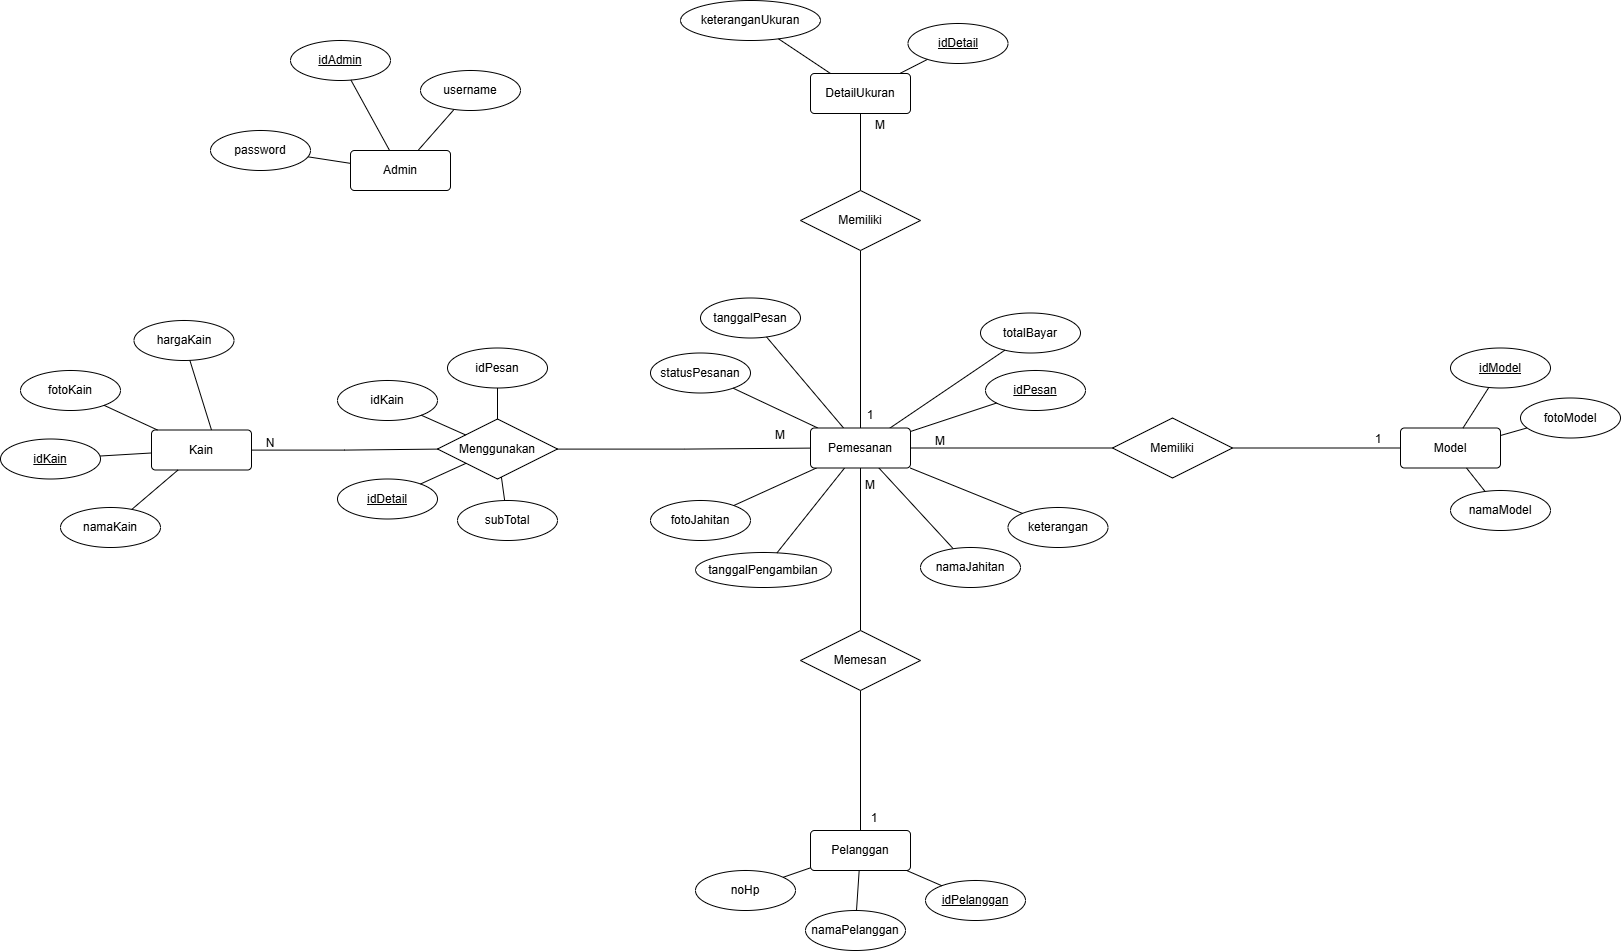

The diagram above was exported from draw.io. Its source (the exported page's mxGraphModel, read from the mxfile embedded in the PNG):
<mxGraphModel dx="1744" dy="2600" grid="1" gridSize="10" guides="1" tooltips="1" connect="1" arrows="1" fold="1" page="1" pageScale="1" pageWidth="1169" pageHeight="827" math="0" shadow="0">
  <root>
    <mxCell id="0" />
    <mxCell id="1" parent="0" />
    <mxCell id="2" parent="1" style="rounded=1;arcSize=10;whiteSpace=wrap;html=1;align=center;strokeColor=#000000;" value="Admin" vertex="1">
      <mxGeometry height="40" width="100" x="390" y="-950" as="geometry" />
    </mxCell>
    <mxCell id="3" parent="1" style="ellipse;whiteSpace=wrap;html=1;align=center;fontStyle=4;strokeColor=#000000;" value="idAdmin" vertex="1">
      <mxGeometry height="40" width="100" x="330" y="-1060" as="geometry" />
    </mxCell>
    <mxCell id="4" edge="1" parent="1" source="3" style="endArrow=none;html=1;rounded=0;strokeColor=#000000;" target="2" value="">
      <mxGeometry relative="1" as="geometry">
        <mxPoint x="510" y="-850" as="sourcePoint" />
        <mxPoint x="670" y="-850" as="targetPoint" />
      </mxGeometry>
    </mxCell>
    <mxCell id="5" parent="1" style="ellipse;whiteSpace=wrap;html=1;align=center;strokeColor=#000000;" value="username" vertex="1">
      <mxGeometry height="40" width="100" x="460" y="-1030" as="geometry" />
    </mxCell>
    <mxCell id="6" edge="1" parent="1" source="5" style="endArrow=none;html=1;rounded=0;strokeColor=#000000;" target="2" value="">
      <mxGeometry relative="1" as="geometry">
        <mxPoint x="401" y="-1010" as="sourcePoint" />
        <mxPoint x="439" y="-940" as="targetPoint" />
      </mxGeometry>
    </mxCell>
    <mxCell id="7" parent="1" style="ellipse;whiteSpace=wrap;html=1;align=center;strokeColor=#000000;" value="password" vertex="1">
      <mxGeometry height="40" width="100" x="250" y="-970" as="geometry" />
    </mxCell>
    <mxCell id="8" edge="1" parent="1" source="7" style="endArrow=none;html=1;rounded=0;strokeColor=#000000;" target="2" value="">
      <mxGeometry relative="1" as="geometry">
        <mxPoint x="504" y="-981" as="sourcePoint" />
        <mxPoint x="468" y="-940" as="targetPoint" />
      </mxGeometry>
    </mxCell>
    <mxCell id="9" parent="1" style="rounded=1;arcSize=10;whiteSpace=wrap;html=1;align=center;strokeColor=#000000;" value="Pelanggan" vertex="1">
      <mxGeometry height="40" width="100" x="850" y="-270" as="geometry" />
    </mxCell>
    <mxCell id="10" parent="1" style="ellipse;whiteSpace=wrap;html=1;align=center;fontStyle=4;strokeColor=#000000;" value="idPelanggan" vertex="1">
      <mxGeometry height="40" width="100" x="965" y="-220" as="geometry" />
    </mxCell>
    <mxCell id="11" edge="1" parent="1" source="9" style="endArrow=none;html=1;rounded=0;strokeColor=#000000;" target="10" value="">
      <mxGeometry relative="1" as="geometry">
        <mxPoint x="590" y="-250" as="sourcePoint" />
        <mxPoint x="750" y="-250" as="targetPoint" />
      </mxGeometry>
    </mxCell>
    <mxCell id="12" parent="1" style="ellipse;whiteSpace=wrap;html=1;align=center;strokeColor=#000000;" value="namaPelanggan" vertex="1">
      <mxGeometry height="40" width="100" x="845" y="-190" as="geometry" />
    </mxCell>
    <mxCell id="13" edge="1" parent="1" source="9" style="endArrow=none;html=1;rounded=0;strokeColor=#000000;" target="12" value="">
      <mxGeometry relative="1" as="geometry">
        <mxPoint x="970" y="-255" as="sourcePoint" />
        <mxPoint x="1080" y="-288" as="targetPoint" />
      </mxGeometry>
    </mxCell>
    <mxCell id="14" parent="1" style="ellipse;whiteSpace=wrap;html=1;align=center;strokeColor=#000000;" value="noHp" vertex="1">
      <mxGeometry height="40" width="100" x="735" y="-230" as="geometry" />
    </mxCell>
    <mxCell id="15" edge="1" parent="1" source="9" style="endArrow=none;html=1;rounded=0;strokeColor=#000000;" target="14" value="">
      <mxGeometry relative="1" as="geometry">
        <mxPoint x="970" y="-225" as="sourcePoint" />
        <mxPoint x="1050" y="-202" as="targetPoint" />
      </mxGeometry>
    </mxCell>
    <mxCell id="16" edge="1" parent="1" source="17" style="edgeStyle=orthogonalEdgeStyle;rounded=0;orthogonalLoop=1;jettySize=auto;html=1;endArrow=none;endFill=0;strokeColor=#000000;" target="62">
      <mxGeometry relative="1" as="geometry">
        <Array as="points" />
        <mxPoint x="373.5" y="-722.5" as="targetPoint" />
      </mxGeometry>
    </mxCell>
    <mxCell id="17" parent="1" style="rounded=1;arcSize=10;whiteSpace=wrap;html=1;align=center;strokeColor=#000000;" value="Kain" vertex="1">
      <mxGeometry height="40" width="100" x="191" y="-670.5" as="geometry" />
    </mxCell>
    <mxCell id="18" parent="1" style="ellipse;whiteSpace=wrap;html=1;align=center;fontStyle=4;strokeColor=#000000;" value="idKain" vertex="1">
      <mxGeometry height="40" width="100" x="40" y="-661.5" as="geometry" />
    </mxCell>
    <mxCell id="19" edge="1" parent="1" source="18" style="endArrow=none;html=1;rounded=0;strokeColor=#000000;" target="17" value="">
      <mxGeometry relative="1" as="geometry">
        <mxPoint x="281.5" y="-792.5" as="sourcePoint" />
        <mxPoint x="441.5" y="-792.5" as="targetPoint" />
      </mxGeometry>
    </mxCell>
    <mxCell id="20" parent="1" style="ellipse;whiteSpace=wrap;html=1;align=center;strokeColor=#000000;" value="namaKain" vertex="1">
      <mxGeometry height="40" width="100" x="100" y="-593" as="geometry" />
    </mxCell>
    <mxCell id="21" edge="1" parent="1" source="20" style="endArrow=none;html=1;rounded=0;strokeColor=#000000;" target="17" value="">
      <mxGeometry relative="1" as="geometry">
        <mxPoint x="77.5" y="-659.5" as="sourcePoint" />
        <mxPoint x="129.5" y="-692.5" as="targetPoint" />
      </mxGeometry>
    </mxCell>
    <mxCell id="22" parent="1" style="ellipse;whiteSpace=wrap;html=1;align=center;strokeColor=#000000;" value="fotoKain" vertex="1">
      <mxGeometry height="40" width="100" x="60" y="-730" as="geometry" />
    </mxCell>
    <mxCell id="23" edge="1" parent="1" source="22" style="endArrow=none;html=1;rounded=0;strokeColor=#000000;" target="17" value="">
      <mxGeometry relative="1" as="geometry">
        <mxPoint x="152.5" y="-632.5" as="sourcePoint" />
        <mxPoint x="159.5" y="-692.5" as="targetPoint" />
      </mxGeometry>
    </mxCell>
    <mxCell id="24" parent="1" style="ellipse;whiteSpace=wrap;html=1;align=center;fontStyle=4;strokeColor=#000000;" value="idPesan" vertex="1">
      <mxGeometry height="40" width="100" x="1025" y="-730" as="geometry" />
    </mxCell>
    <mxCell id="25" edge="1" parent="1" source="51" style="endArrow=none;html=1;rounded=0;strokeColor=#000000;" target="24" value="">
      <mxGeometry relative="1" as="geometry">
        <mxPoint x="511.4256837729097" y="-1048.5371581135453" as="sourcePoint" />
        <mxPoint x="427.5" y="-1062.5" as="targetPoint" />
      </mxGeometry>
    </mxCell>
    <mxCell id="26" parent="1" style="ellipse;whiteSpace=wrap;html=1;align=center;strokeColor=#000000;" value="tanggalPesan" vertex="1">
      <mxGeometry height="40" width="100" x="740" y="-802.5" as="geometry" />
    </mxCell>
    <mxCell id="27" edge="1" parent="1" source="51" style="endArrow=none;html=1;rounded=0;strokeColor=#000000;" target="26" value="">
      <mxGeometry relative="1" as="geometry">
        <mxPoint x="499.2141560770758" y="-1054.642921961462" as="sourcePoint" />
        <mxPoint x="625.5" y="-1087.5" as="targetPoint" />
      </mxGeometry>
    </mxCell>
    <mxCell id="28" parent="1" style="ellipse;whiteSpace=wrap;html=1;align=center;strokeColor=#000000;" value="totalBayar" vertex="1">
      <mxGeometry height="40" width="100" x="1020" y="-787.5" as="geometry" />
    </mxCell>
    <mxCell id="29" edge="1" parent="1" source="51" style="endArrow=none;html=1;rounded=0;strokeColor=#000000;" target="28" value="">
      <mxGeometry relative="1" as="geometry">
        <mxPoint x="511.25745947993005" y="-1016.3787297399649" as="sourcePoint" />
        <mxPoint x="650.5" y="-1008.5" as="targetPoint" />
      </mxGeometry>
    </mxCell>
    <mxCell id="30" parent="1" style="ellipse;whiteSpace=wrap;html=1;align=center;strokeColor=#000000;" value="statusPesanan" vertex="1">
      <mxGeometry height="40" width="100" x="690" y="-747.5" as="geometry" />
    </mxCell>
    <mxCell id="31" edge="1" parent="1" source="30" style="endArrow=none;html=1;rounded=0;strokeColor=#000000;" target="51" value="">
      <mxGeometry relative="1" as="geometry">
        <mxPoint x="398.5" y="-994.5" as="sourcePoint" />
        <mxPoint x="455.7784810126584" y="-1016.3607594936709" as="targetPoint" />
      </mxGeometry>
    </mxCell>
    <mxCell id="32" parent="1" style="ellipse;whiteSpace=wrap;html=1;align=center;strokeColor=#000000;" value="namaJahitan" vertex="1">
      <mxGeometry height="40" width="100" x="960" y="-553" as="geometry" />
    </mxCell>
    <mxCell id="33" edge="1" parent="1" source="32" style="endArrow=none;html=1;rounded=0;strokeColor=#000000;" target="51" value="">
      <mxGeometry relative="1" as="geometry">
        <mxPoint x="623.5" y="-762.5" as="sourcePoint" />
        <mxPoint x="502.10000000000014" y="-1008.9799999999998" as="targetPoint" />
      </mxGeometry>
    </mxCell>
    <mxCell id="34" parent="1" style="ellipse;whiteSpace=wrap;html=1;align=center;strokeColor=#000000;" value="keterangan" vertex="1">
      <mxGeometry height="40" width="100" x="1047.5" y="-593" as="geometry" />
    </mxCell>
    <mxCell id="35" edge="1" parent="1" source="34" style="endArrow=none;html=1;rounded=0;strokeColor=#000000;" target="51" value="">
      <mxGeometry relative="1" as="geometry">
        <mxPoint x="710.5" y="-893.5" as="sourcePoint" />
        <mxPoint x="503.9790419161675" y="-1012.7395209580839" as="targetPoint" />
      </mxGeometry>
    </mxCell>
    <mxCell id="36" parent="1" style="ellipse;whiteSpace=wrap;html=1;align=center;strokeColor=#000000;" value="fotoJahitan" vertex="1">
      <mxGeometry height="40" width="100" x="690" y="-600" as="geometry" />
    </mxCell>
    <mxCell id="37" edge="1" parent="1" source="51" style="endArrow=none;html=1;rounded=0;strokeColor=#000000;" target="36" value="">
      <mxGeometry relative="1" as="geometry">
        <mxPoint x="463.8585151331629" y="-1012.3207424334184" as="sourcePoint" />
        <mxPoint x="358.5" y="-908.5" as="targetPoint" />
      </mxGeometry>
    </mxCell>
    <mxCell id="38" parent="1" style="ellipse;whiteSpace=wrap;html=1;align=center;strokeColor=#000000;" value="harga&lt;span style=&quot;background-color: transparent; color: light-dark(rgb(0, 0, 0), rgb(255, 255, 255));&quot;&gt;Kain&lt;/span&gt;" vertex="1">
      <mxGeometry height="40" width="100" x="173.5" y="-780" as="geometry" />
    </mxCell>
    <mxCell id="39" edge="1" parent="1" source="38" style="endArrow=none;html=1;rounded=0;entryX=0.6;entryY=0;entryDx=0;entryDy=0;entryPerimeter=0;strokeColor=#000000;" target="17" value="">
      <mxGeometry relative="1" as="geometry">
        <mxPoint x="279" y="-647.5" as="sourcePoint" />
        <mxPoint x="262" y="-757.5" as="targetPoint" />
      </mxGeometry>
    </mxCell>
    <mxCell id="40" parent="1" style="ellipse;whiteSpace=wrap;html=1;align=center;strokeColor=#000000;" value="tanggalPengambilan" vertex="1">
      <mxGeometry height="35" width="136" x="735" y="-548" as="geometry" />
    </mxCell>
    <mxCell id="41" edge="1" parent="1" source="51" style="endArrow=none;html=1;rounded=0;strokeColor=#000000;" target="40" value="">
      <mxGeometry relative="1" as="geometry">
        <mxPoint x="465.661537108482" y="-1053.580768554241" as="sourcePoint" />
        <mxPoint x="421.5" y="-1092.5" as="targetPoint" />
      </mxGeometry>
    </mxCell>
    <mxCell id="42" parent="1" style="rounded=1;arcSize=10;whiteSpace=wrap;html=1;align=center;strokeColor=#000000;" value="Model" vertex="1">
      <mxGeometry height="40" width="100" x="1440" y="-672.5" as="geometry" />
    </mxCell>
    <mxCell id="43" parent="1" style="ellipse;whiteSpace=wrap;html=1;align=center;fontStyle=4;strokeColor=#000000;" value="idModel" vertex="1">
      <mxGeometry height="40" width="100" x="1490" y="-752.5" as="geometry" />
    </mxCell>
    <mxCell id="44" edge="1" parent="1" source="43" style="endArrow=none;html=1;rounded=0;strokeColor=#000000;" target="42" value="">
      <mxGeometry relative="1" as="geometry">
        <mxPoint x="1621" y="-796.5" as="sourcePoint" />
        <mxPoint x="1664" y="-789.5" as="targetPoint" />
      </mxGeometry>
    </mxCell>
    <mxCell id="45" parent="1" style="ellipse;whiteSpace=wrap;html=1;align=center;strokeColor=#000000;" value="namaModel" vertex="1">
      <mxGeometry height="40" width="100" x="1490" y="-610" as="geometry" />
    </mxCell>
    <mxCell id="46" edge="1" parent="1" source="45" style="endArrow=none;html=1;rounded=0;strokeColor=#000000;" target="42" value="">
      <mxGeometry relative="1" as="geometry">
        <mxPoint x="1625" y="-643.5" as="sourcePoint" />
        <mxPoint x="1674" y="-658.5" as="targetPoint" />
      </mxGeometry>
    </mxCell>
    <mxCell id="47" parent="1" style="ellipse;whiteSpace=wrap;html=1;align=center;strokeColor=#000000;" value="fotoModel" vertex="1">
      <mxGeometry height="40" width="100" x="1560" y="-702.5" as="geometry" />
    </mxCell>
    <mxCell id="48" edge="1" parent="1" source="47" style="endArrow=none;html=1;rounded=0;strokeColor=#000000;" target="42" value="">
      <mxGeometry relative="1" as="geometry">
        <mxPoint x="1619" y="-693.5" as="sourcePoint" />
        <mxPoint x="1674" y="-682.5" as="targetPoint" />
      </mxGeometry>
    </mxCell>
    <mxCell id="49" edge="1" parent="1" source="51" style="edgeStyle=orthogonalEdgeStyle;rounded=0;orthogonalLoop=1;jettySize=auto;html=1;endArrow=none;endFill=0;" target="54">
      <mxGeometry relative="1" as="geometry" />
    </mxCell>
    <mxCell id="50" edge="1" parent="1" source="51" style="edgeStyle=orthogonalEdgeStyle;rounded=0;orthogonalLoop=1;jettySize=auto;html=1;endArrow=none;endFill=0;" target="58">
      <mxGeometry relative="1" as="geometry" />
    </mxCell>
    <mxCell id="51" parent="1" style="rounded=1;arcSize=10;whiteSpace=wrap;html=1;align=center;" value="Pemesanan" vertex="1">
      <mxGeometry height="40" width="100" x="850" y="-672.5" as="geometry" />
    </mxCell>
    <mxCell id="52" edge="1" parent="1" source="34" style="edgeStyle=orthogonalEdgeStyle;rounded=0;orthogonalLoop=1;jettySize=auto;html=1;exitX=0.5;exitY=1;exitDx=0;exitDy=0;" target="34">
      <mxGeometry relative="1" as="geometry" />
    </mxCell>
    <mxCell id="53" edge="1" parent="1" source="54" style="edgeStyle=orthogonalEdgeStyle;rounded=0;orthogonalLoop=1;jettySize=auto;html=1;endArrow=none;endFill=0;" target="9">
      <mxGeometry relative="1" as="geometry" />
    </mxCell>
    <mxCell id="54" parent="1" style="shape=rhombus;perimeter=rhombusPerimeter;whiteSpace=wrap;html=1;align=center;" value="Memesan" vertex="1">
      <mxGeometry height="60" width="120" x="840" y="-470" as="geometry" />
    </mxCell>
    <mxCell id="55" parent="1" style="text;html=1;whiteSpace=wrap;strokeColor=none;fillColor=none;align=center;verticalAlign=middle;rounded=0;" value="M" vertex="1">
      <mxGeometry height="30" width="60" x="880" y="-630" as="geometry" />
    </mxCell>
    <mxCell id="56" parent="1" style="text;html=1;whiteSpace=wrap;strokeColor=none;fillColor=none;align=center;verticalAlign=middle;rounded=0;" value="1" vertex="1">
      <mxGeometry height="30" width="60" x="884" y="-297" as="geometry" />
    </mxCell>
    <mxCell id="57" edge="1" parent="1" source="58" style="edgeStyle=orthogonalEdgeStyle;rounded=0;orthogonalLoop=1;jettySize=auto;html=1;endArrow=none;endFill=0;" target="42">
      <mxGeometry relative="1" as="geometry" />
    </mxCell>
    <mxCell id="58" parent="1" style="shape=rhombus;perimeter=rhombusPerimeter;whiteSpace=wrap;html=1;align=center;" value="Memiliki" vertex="1">
      <mxGeometry height="60" width="120" x="1152" y="-682.5" as="geometry" />
    </mxCell>
    <mxCell id="59" parent="1" style="text;html=1;whiteSpace=wrap;strokeColor=none;fillColor=none;align=center;verticalAlign=middle;rounded=0;" value="M" vertex="1">
      <mxGeometry height="30" width="60" x="950" y="-674" as="geometry" />
    </mxCell>
    <mxCell id="60" parent="1" style="text;html=1;whiteSpace=wrap;strokeColor=none;fillColor=none;align=center;verticalAlign=middle;rounded=0;" value="1" vertex="1">
      <mxGeometry height="30" width="60" x="1388" y="-676" as="geometry" />
    </mxCell>
    <mxCell id="61" edge="1" parent="1" source="62" style="edgeStyle=orthogonalEdgeStyle;rounded=0;orthogonalLoop=1;jettySize=auto;html=1;endArrow=none;endFill=0;" target="51">
      <mxGeometry relative="1" as="geometry" />
    </mxCell>
    <mxCell id="62" parent="1" style="shape=rhombus;perimeter=rhombusPerimeter;whiteSpace=wrap;html=1;align=center;" value="Menggunakan" vertex="1">
      <mxGeometry height="60" width="120" x="477" y="-681.5" as="geometry" />
    </mxCell>
    <mxCell id="63" parent="1" style="text;html=1;whiteSpace=wrap;strokeColor=none;fillColor=none;align=center;verticalAlign=middle;rounded=0;" value="N" vertex="1">
      <mxGeometry height="30" width="60" x="280" y="-672" as="geometry" />
    </mxCell>
    <mxCell id="64" parent="1" style="text;html=1;whiteSpace=wrap;strokeColor=none;fillColor=none;align=center;verticalAlign=middle;rounded=0;" value="M" vertex="1">
      <mxGeometry height="30" width="60" x="790" y="-680" as="geometry" />
    </mxCell>
    <mxCell id="65" parent="1" style="ellipse;whiteSpace=wrap;html=1;align=center;fontStyle=4;" value="idDetail" vertex="1">
      <mxGeometry height="40" width="100" x="377" y="-621.5" as="geometry" />
    </mxCell>
    <mxCell id="66" edge="1" parent="1" source="62" style="endArrow=none;html=1;rounded=0;" target="65" value="">
      <mxGeometry relative="1" as="geometry">
        <mxPoint x="790" y="-670" as="sourcePoint" />
        <mxPoint x="950" y="-670" as="targetPoint" />
      </mxGeometry>
    </mxCell>
    <mxCell id="67" parent="1" style="ellipse;whiteSpace=wrap;html=1;align=center;" value="idKain" vertex="1">
      <mxGeometry height="40" width="100" x="377" y="-720" as="geometry" />
    </mxCell>
    <mxCell id="68" edge="1" parent="1" source="67" style="endArrow=none;html=1;rounded=0;" target="62" value="">
      <mxGeometry relative="1" as="geometry">
        <mxPoint x="528" y="-621" as="sourcePoint" />
        <mxPoint x="478" y="-569" as="targetPoint" />
      </mxGeometry>
    </mxCell>
    <mxCell id="69" parent="1" style="ellipse;whiteSpace=wrap;html=1;align=center;" value="idPesan" vertex="1">
      <mxGeometry height="40" width="100" x="487" y="-752.5" as="geometry" />
    </mxCell>
    <mxCell id="70" edge="1" parent="1" source="69" style="endArrow=none;html=1;rounded=0;" target="62" value="">
      <mxGeometry relative="1" as="geometry">
        <mxPoint x="461" y="-684" as="sourcePoint" />
        <mxPoint x="517" y="-656" as="targetPoint" />
      </mxGeometry>
    </mxCell>
    <mxCell id="71" parent="1" style="ellipse;whiteSpace=wrap;html=1;align=center;" value="subTotal" vertex="1">
      <mxGeometry height="40" width="100" x="497" y="-600" as="geometry" />
    </mxCell>
    <mxCell id="72" edge="1" parent="1" source="62" style="endArrow=none;html=1;rounded=0;" target="71" value="">
      <mxGeometry relative="1" as="geometry">
        <mxPoint x="528" y="-621" as="sourcePoint" />
        <mxPoint x="478" y="-569" as="targetPoint" />
      </mxGeometry>
    </mxCell>
    <mxCell id="73" edge="1" parent="1" source="74" style="edgeStyle=orthogonalEdgeStyle;rounded=0;orthogonalLoop=1;jettySize=auto;html=1;endArrow=none;endFill=0;" target="80">
      <mxGeometry relative="1" as="geometry" />
    </mxCell>
    <mxCell id="74" parent="1" style="rounded=1;arcSize=10;whiteSpace=wrap;html=1;align=center;" value="DetailUkuran" vertex="1">
      <mxGeometry height="40" width="100" x="850" y="-1027" as="geometry" />
    </mxCell>
    <mxCell id="75" parent="1" style="ellipse;whiteSpace=wrap;html=1;align=center;fontStyle=4;" value="idDetail" vertex="1">
      <mxGeometry height="40" width="100" x="947.5" y="-1077" as="geometry" />
    </mxCell>
    <mxCell id="76" edge="1" parent="1" source="74" style="endArrow=none;html=1;rounded=0;strokeColor=#000000;" target="75" value="">
      <mxGeometry relative="1" as="geometry">
        <mxPoint x="404" y="-998" as="sourcePoint" />
        <mxPoint x="368" y="-957" as="targetPoint" />
      </mxGeometry>
    </mxCell>
    <mxCell id="77" parent="1" style="ellipse;whiteSpace=wrap;html=1;align=center;" value="keteranganUkuran" vertex="1">
      <mxGeometry height="40" width="140" x="720" y="-1100" as="geometry" />
    </mxCell>
    <mxCell id="78" edge="1" parent="1" source="74" style="endArrow=none;html=1;rounded=0;strokeColor=#000000;" target="77" value="">
      <mxGeometry relative="1" as="geometry">
        <mxPoint x="750" y="-974" as="sourcePoint" />
        <mxPoint x="718" y="-984" as="targetPoint" />
      </mxGeometry>
    </mxCell>
    <mxCell id="79" edge="1" parent="1" source="80" style="edgeStyle=orthogonalEdgeStyle;rounded=0;orthogonalLoop=1;jettySize=auto;html=1;endArrow=none;endFill=0;" target="51">
      <mxGeometry relative="1" as="geometry" />
    </mxCell>
    <mxCell id="80" parent="1" style="shape=rhombus;perimeter=rhombusPerimeter;whiteSpace=wrap;html=1;align=center;" value="Memiliki" vertex="1">
      <mxGeometry height="60" width="120" x="840" y="-910" as="geometry" />
    </mxCell>
    <mxCell id="81" parent="1" style="text;html=1;whiteSpace=wrap;strokeColor=none;fillColor=none;align=center;verticalAlign=middle;rounded=0;" value="M" vertex="1">
      <mxGeometry height="30" width="60" x="890" y="-990" as="geometry" />
    </mxCell>
    <mxCell id="82" parent="1" style="text;html=1;whiteSpace=wrap;strokeColor=none;fillColor=none;align=center;verticalAlign=middle;rounded=0;" value="1" vertex="1">
      <mxGeometry height="30" width="60" x="880" y="-700" as="geometry" />
    </mxCell>
  </root>
</mxGraphModel>